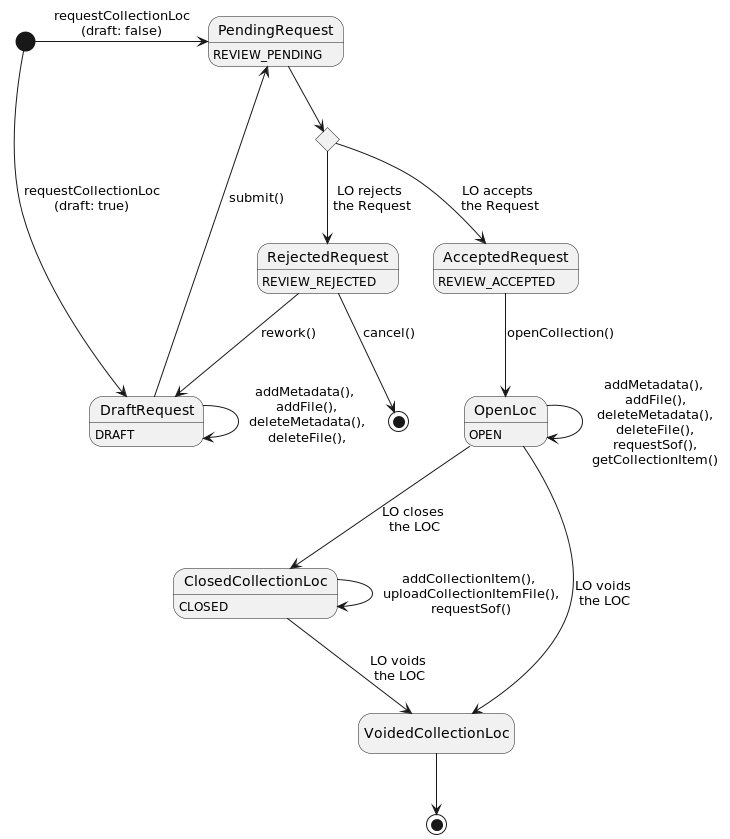

The diagram above was rendered by PlantUML. Its source (embedded in the PNG):
@startuml
hide empty description
state "CancelledRequest" as CancelledRequest <<end>>
state "Decision" as decision <<choice>>
DraftRequest : DRAFT
PendingRequest : REVIEW_PENDING
OpenLoc : OPEN
RejectedRequest : REVIEW_REJECTED
ClosedCollectionLoc : CLOSED
AcceptedRequest : REVIEW_ACCEPTED
[*] -right-> PendingRequest: requestCollectionLoc\n(draft: false)
[*] --> DraftRequest: requestCollectionLoc\n(draft: true)
DraftRequest --> DraftRequest: addMetadata(),\n addFile(),\n deleteMetadata(),\n deleteFile(),\n
DraftRequest --> PendingRequest: submit()
PendingRequest --> decision
decision --> RejectedRequest: LO rejects\n the Request
decision --> AcceptedRequest: LO accepts\n the Request
AcceptedRequest --> OpenLoc: openCollection()
OpenLoc --> VoidedCollectionLoc: LO voids\n the LOC
OpenLoc --> ClosedCollectionLoc: LO closes\n the LOC
ClosedCollectionLoc --> VoidedCollectionLoc: LO voids\n the LOC
VoidedCollectionLoc --> [*]
OpenLoc --> OpenLoc: addMetadata(),\n addFile(),\n deleteMetadata(),\n deleteFile(),\n requestSof(),\n getCollectionItem()
ClosedCollectionLoc --> ClosedCollectionLoc: addCollectionItem(),\n uploadCollectionItemFile(),\n requestSof()
RejectedRequest --> CancelledRequest: cancel()
RejectedRequest --> DraftRequest: rework()
@enduml